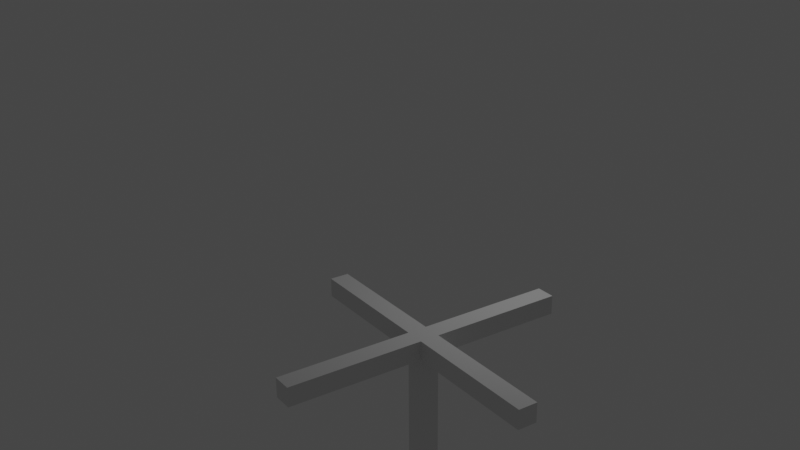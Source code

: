 # Source: 001B.blend  (saved by Blender 3.4.6; exported with 4.5.12 LTS)
import bpy
from mathutils import Matrix  # noqa: F401  (used for matrix-valued properties, if any)

bpy.ops.wm.read_factory_settings(use_empty=True)
scene = bpy.context.scene
scene.name = 'Scene'

# ---- collections
col_collection = bpy.data.collections.new('Collection'); scene.collection.children.link(col_collection)
col_export = bpy.data.collections.new('Export'); scene.collection.children.link(col_export)

# ---- materials (node trees are filled in below, after node groups)
mat_material = bpy.data.materials.new('Material')
mat_material.alpha_threshold = 0.0
mat_material.use_transparent_shadow = False
mat_material.roughness = 0.5
mat_material.line_color = (0.0, 0.0, 0.0, 1.0)

# ---- node groups
ng_custompanel = bpy.data.node_groups.new('CustomPanel', 'GeometryNodeTree')
_s = ng_custompanel.interface.new_socket(name='Geometry', in_out='OUTPUT', socket_type='NodeSocketGeometry')
_s = ng_custompanel.interface.new_socket(name='Geometry', in_out='INPUT', socket_type='NodeSocketGeometry')
_s = ng_custompanel.interface.new_socket(name='Width', in_out='INPUT', socket_type='NodeSocketFloat')
_s.default_value = 1.0
_s.min_value = 1.0
_s.max_value = 1e+04
_s = ng_custompanel.interface.new_socket(name='Depth', in_out='INPUT', socket_type='NodeSocketFloat')
_s.default_value = 1.0
_s.min_value = 1.0
_s.max_value = 1e+04
_s = ng_custompanel.interface.new_socket(name='Height', in_out='INPUT', socket_type='NodeSocketFloat')
_s.default_value = 1.0
_s.min_value = 1.0
_s.max_value = 1e+05
_s = ng_custompanel.interface.new_socket(name='Offset Scale', in_out='INPUT', socket_type='NodeSocketFloat')
_s.default_value = 1.7
ng_custompanel.is_modifier = True
_N = ng_custompanel.nodes; _L = ng_custompanel.links
n0 = _N.new('GeometryNodeStoreNamedAttribute'); n0.name = 'Store Named Attribute'; n0.location = (503, 273)
n0.data_type = 'FLOAT_VECTOR'
n0.domain = 'CORNER'
n0.inputs[2].default_value = 'uv_map'
n1 = _N.new('ShaderNodeCombineXYZ'); n1.name = 'Combine XYZ'; n1.location = (225, 247)
n2 = _N.new('GeometryNodeMeshCube'); n2.name = 'Cube'; n2.location = (478, 273)
n3 = _N.new('ShaderNodeVectorMath'); n3.name = 'Vector Math.001'; n3.location = (1227, 70)
n3.operation = 'MULTIPLY'
n3.inputs[1].default_value = (0.0, 0.0, 0.5)
n3.inputs[3].default_value = 0.5
n4 = _N.new('ShaderNodeVectorMath'); n4.name = 'Vector Math'; n4.location = (1034, 77)
n4.operation = 'SUBTRACT'
n5 = _N.new('GeometryNodeBoundBox'); n5.name = 'Bounding Box'; n5.location = (860, 75)
n6 = _N.new('GeometryNodeTransform'); n6.name = 'Transform'; n6.location = (1517, 300)
n7 = _N.new('NodeGroupInput'); n7.name = 'Group Input'; n7.location = (-395, 48)
n8 = _N.new('GeometryNodeExtrudeMesh'); n8.name = 'Extrude Mesh'; n8.location = (2361, 413)
n9 = _N.new('NodeGroupInput'); n9.name = 'Group Input.001'; n9.location = (1981, 539)
n10 = _N.new('NodeGroupOutput'); n10.name = 'Group Output'; n10.location = (2794, 418)
n11 = _N.new('FunctionNodeCompare'); n11.name = 'Compare'; n11.location = (1984, 225)
n11.operation = 'NOT_EQUAL'
n11.data_type = 'VECTOR'
n11.inputs[5].default_value = (0.0, 0.0, 1.0)
n11.inputs[6].default_value = (0.0, 0.0, 0.0, 0.0)
n11.inputs[7].default_value = (0.0, 0.0, 0.0, 0.0)
n12 = _N.new('GeometryNodeInputNormal'); n12.name = 'Normal'; n12.location = (1691, 110)
n12.legacy_corner_normals = True
_L.new(n8.outputs[0], n10.inputs[0])
_L.new(n1.outputs[0], n2.inputs[0])
_L.new(n7.outputs[1], n1.inputs[0])
_L.new(n7.outputs[2], n1.inputs[1])
_L.new(n7.outputs[3], n1.inputs[2])
_L.new(n0.outputs[0], n5.inputs[0])
_L.new(n5.outputs[2], n4.inputs[0])
_L.new(n5.outputs[1], n4.inputs[1])
_L.new(n4.outputs[0], n3.inputs[0])
_L.new(n0.outputs[0], n6.inputs[0])
_L.new(n3.outputs[0], n6.inputs[1])
_L.new(n6.outputs[0], n8.inputs[0])
_L.new(n11.outputs[0], n8.inputs[1])
_L.new(n12.outputs[0], n11.inputs[4])
_L.new(n9.outputs[4], n8.inputs[3])
_L.new(n2.outputs[0], n0.inputs[0])
_L.new(n2.outputs[1], n0.inputs[3])
n10.is_active_output = True

# ---- material node trees
mat_material.use_nodes = True; mat_material.node_tree.nodes.clear()
_N = mat_material.node_tree.nodes; _L = mat_material.node_tree.links
n0 = _N.new('ShaderNodeOutputMaterial'); n0.name = 'Material Output'; n0.location = (300, 300)
n1 = _N.new('ShaderNodeBsdfPrincipled'); n1.name = 'Principled BSDF'; n1.location = (10, 300)
n1.distribution = 'GGX'
n1.subsurface_method = 'RANDOM_WALK_SKIN'
n1.inputs[3].default_value = 1.45
n1.inputs[27].default_value = (0.0, 0.0, 0.0, 1.0)
n1.inputs[28].default_value = 1.0
_L.new(n1.outputs[0], n0.inputs[0])
n0.is_active_output = True

# ---- world
world_world = bpy.data.worlds.new('World'); scene.world = world_world
world_world.use_nodes = True; world_world.node_tree.nodes.clear()
_N = world_world.node_tree.nodes; _L = world_world.node_tree.links
n0 = _N.new('ShaderNodeOutputWorld'); n0.name = 'World Output'; n0.location = (300, 300)
n1 = _N.new('ShaderNodeBackground'); n1.name = 'Background'; n1.location = (10, 300)
n1.inputs[0].default_value = (0.05088, 0.05088, 0.05088, 1.0)
_L.new(n1.outputs[0], n0.inputs[0])
n0.is_active_output = True
world_world.color = (0.05088, 0.05088, 0.05088)
world_world.use_sun_shadow = False
world_world.sun_shadow_jitter_overblur = 0.0

# ---- cameras
cam_camera = bpy.data.cameras.new('Camera')
cam_camera.clip_end = 100.0
cam_camera.ortho_scale = 7.314

# ---- lights
light_light = bpy.data.lights.new('Light', 'POINT')
light_light.transmission_factor = 0.0
light_light.energy = 1000.0
light_light.shadow_soft_size = 0.1
light_light.shadow_maximum_resolution = 0.006
light_light.use_absolute_resolution = True

# ---- meshes
me_cube = bpy.data.meshes.new('Cube')
me_cube.from_pydata([(1.0, 1.0, 1.0), (1.0, 1.0, -1.0), (1.0, -1.0, 1.0), (1.0, -1.0, -1.0), (-1.0, 1.0, 1.0), (-1.0, 1.0, -1.0), (-1.0, -1.0, 1.0), (-1.0, -1.0, -1.0)], [], [(0, 4, 6, 2), (3, 2, 6, 7), (7, 6, 4, 5), (5, 1, 3, 7), (1, 0, 2, 3), (5, 4, 0, 1)])
_uv = me_cube.uv_layers.new(name='UVMap')
_uv.uv.foreach_set('vector', [0.625, 0.5, 0.875, 0.5, 0.875, 0.75, 0.625, 0.75, 0.375, 0.75, 0.625, 0.75, 0.625, 1.0, 0.375, 1.0, 0.375, 0.0, 0.625, 0.0, 0.625, 0.25, 0.375, 0.25, 0.125, 0.5, 0.375, 0.5, 0.375, 0.75, 0.125, 0.75, 0.375, 0.5, 0.625, 0.5, 0.625, 0.75, 0.375, 0.75, 0.375, 0.25, 0.625, 0.25, 0.625, 0.5, 0.375, 0.5])
me_cube.materials.append(mat_material)
me_cube.use_mirror_vertex_groups = False
me_cube.update()

# ---- curves / text
cu_beziercurve = bpy.data.curves.new('BezierCurve', 'CURVE')
cu_beziercurve.dimensions = '3D'
_sp = cu_beziercurve.splines.new('BEZIER'); _sp.bezier_points.add(1)
_sp.bezier_points.foreach_set('co', [-1.0, 0.0, 0.0, 1.0, 0.0, 0.0])
_sp.bezier_points.foreach_set('handle_left', [-1.5, -0.5, 0.0, 0.0, 0.0, 0.0])
_sp.bezier_points.foreach_set('handle_right', [-0.5, 0.5, 0.0, 2.0, 0.0, 0.0])
for _p, _l, _r in zip(_sp.bezier_points, ['ALIGNED', 'ALIGNED'], ['ALIGNED', 'ALIGNED']): _p.handle_left_type = _l; _p.handle_right_type = _r
_sp.order_u = 0
_sp.order_v = 0
cu_beziercurve.use_path = True
cu_beziercurve.fill_mode = 'FULL'

# ---- objects
ob_cube = bpy.data.objects.new('Cube', me_cube)
ob_light = bpy.data.objects.new('Light', light_light)
ob_camera = bpy.data.objects.new('Camera', cam_camera)
ob_beziercurve = bpy.data.objects.new('BezierCurve', cu_beziercurve)

# ---- transforms, parenting, visibility, modifiers, constraints
ob_cube.location = (0.0, 0.0, 0.0)
ob_cube.lock_rotations_4d = False
ob_cube.empty_display_type = 'ARROWS'
ob_cube.lineart.crease_threshold = 0.0
_m = ob_cube.modifiers.new('GeometryNodes', 'NODES')
_m.node_group = ng_custompanel
_gi = [s.identifier for s in ng_custompanel.interface.items_tree if s.item_type == 'SOCKET' and s.in_out == 'INPUT']
_m[_gi[2]] = 1.02  # Depth
_m[_gi[4]] = 7.058  # Offset Scale
ob_light.location = (-7.879, 0.3255, 13.65)
ob_light.rotation_euler = (0.6466, 0.05635, 1.866)
ob_light.lock_rotations_4d = False
ob_light.empty_display_type = 'ARROWS'
ob_light.color = (0.0, 0.0, 0.0, 0.0)
ob_light.lineart.crease_threshold = 0.0
ob_camera.location = (26.54, 37.42, 26.34)
ob_camera.rotation_euler = (1.164, 0.008276, 2.544)
ob_camera.scale = (1.0, 1.0, 1.0)
ob_camera.lock_rotations_4d = False
ob_camera.empty_display_type = 'ARROWS'
ob_camera.color = (0.0, 0.0, 0.0, 0.0)
ob_camera.display_type = 'WIRE'
ob_camera.lineart.crease_threshold = 0.0
ob_beziercurve.location = (0.0, 0.0, 0.0)

# ---- collection membership
col_collection.objects.link(ob_cube)
col_collection.objects.link(ob_light)
col_collection.objects.link(ob_camera)
col_collection.objects.link(ob_beziercurve)

# ---- scene / render settings (as saved in the file)
scene.camera = ob_camera
scene.frame_start = 1; scene.frame_end = 250; scene.frame_set(1)
scene.render.engine = 'BLENDER_EEVEE_NEXT'
scene.cycles.sampling_pattern = 'TABULATED_SOBOL'
scene.cycles.use_light_tree = False
scene.view_settings.view_transform = 'Filmic'
bpy.context.view_layer.update()
